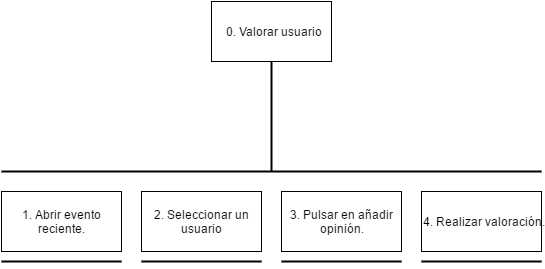

The diagram above was exported from draw.io. Its source (the exported page's mxGraphModel, read from the mxfile embedded in the PNG):
<mxGraphModel dx="721" dy="382" grid="1" gridSize="10" guides="1" tooltips="1" connect="1" arrows="1" fold="1" page="1" pageScale="1" pageWidth="826" pageHeight="1169" background="#ffffff" math="0" shadow="0">
  <root>
    <mxCell id="0" />
    <mxCell id="1" parent="0" />
    <mxCell id="104e33caee3aa339-1" value="0. Valorar usuario&lt;br&gt;" style="whiteSpace=wrap;html=1;" vertex="1" parent="1">
      <mxGeometry x="320" y="50" width="120" height="60" as="geometry" />
    </mxCell>
    <mxCell id="104e33caee3aa339-2" value="1. Abrir evento reciente.&lt;br&gt;" style="whiteSpace=wrap;html=1;" vertex="1" parent="1">
      <mxGeometry x="110" y="240" width="120" height="60" as="geometry" />
    </mxCell>
    <mxCell id="104e33caee3aa339-3" value="" style="line;strokeWidth=2;direction=south;html=1;" vertex="1" parent="1">
      <mxGeometry x="375" y="110" width="10" height="110" as="geometry" />
    </mxCell>
    <mxCell id="104e33caee3aa339-4" value="" style="line;strokeWidth=2;html=1;" vertex="1" parent="1">
      <mxGeometry x="110" y="215" width="540" height="10" as="geometry" />
    </mxCell>
    <mxCell id="104e33caee3aa339-5" value="2. Seleccionar un usuario&lt;br&gt;" style="whiteSpace=wrap;html=1;" vertex="1" parent="1">
      <mxGeometry x="250" y="240" width="120" height="60" as="geometry" />
    </mxCell>
    <mxCell id="104e33caee3aa339-6" value="3. Pulsar en añadir opinión.&lt;br&gt;" style="whiteSpace=wrap;html=1;" vertex="1" parent="1">
      <mxGeometry x="390" y="240" width="120" height="60" as="geometry" />
    </mxCell>
    <mxCell id="104e33caee3aa339-7" value="4. Realizar valoración.&lt;br&gt;" style="whiteSpace=wrap;html=1;" vertex="1" parent="1">
      <mxGeometry x="530" y="240" width="120" height="60" as="geometry" />
    </mxCell>
    <mxCell id="104e33caee3aa339-10" value="" style="line;strokeWidth=2;html=1;" vertex="1" parent="1">
      <mxGeometry x="110" y="305" width="120" height="10" as="geometry" />
    </mxCell>
    <mxCell id="104e33caee3aa339-12" value="" style="line;strokeWidth=2;html=1;" vertex="1" parent="1">
      <mxGeometry x="250" y="305" width="120" height="10" as="geometry" />
    </mxCell>
    <mxCell id="104e33caee3aa339-13" value="" style="line;strokeWidth=2;html=1;" vertex="1" parent="1">
      <mxGeometry x="390" y="305" width="120" height="10" as="geometry" />
    </mxCell>
    <mxCell id="104e33caee3aa339-14" value="" style="line;strokeWidth=2;html=1;" vertex="1" parent="1">
      <mxGeometry x="530" y="305" width="120" height="10" as="geometry" />
    </mxCell>
  </root>
</mxGraphModel>